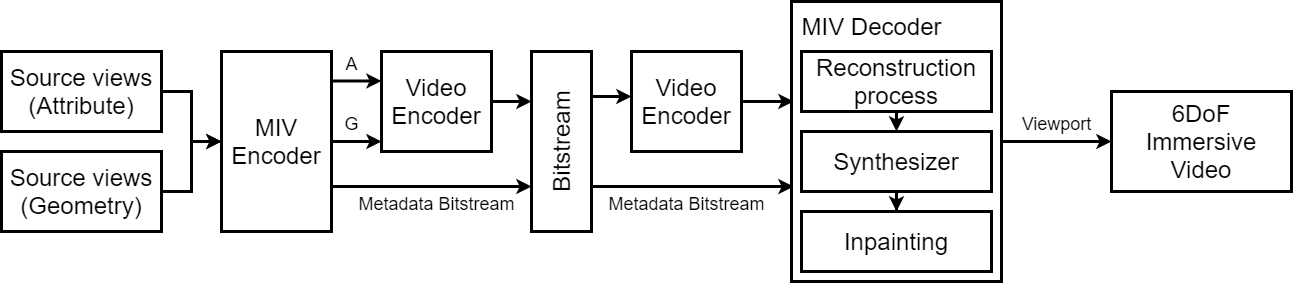

The diagram above was exported from draw.io. Its source (the exported page's mxGraphModel, read from the mxfile embedded in the PNG):
<mxGraphModel dx="1422" dy="826" grid="1" gridSize="10" guides="1" tooltips="1" connect="1" arrows="1" fold="1" page="1" pageScale="1" pageWidth="850" pageHeight="1100" math="0" shadow="0">
  <root>
    <mxCell id="0" />
    <mxCell id="1" parent="0" />
    <mxCell id="rW4S-vM-KfIU82PhizVC-33" value="" style="edgeStyle=orthogonalEdgeStyle;rounded=0;orthogonalLoop=1;jettySize=auto;html=1;fontSize=24;strokeWidth=3;" edge="1" parent="1" source="rW4S-vM-KfIU82PhizVC-2" target="rW4S-vM-KfIU82PhizVC-6">
      <mxGeometry relative="1" as="geometry" />
    </mxCell>
    <mxCell id="rW4S-vM-KfIU82PhizVC-2" value="&lt;font style=&quot;font-size: 24px&quot;&gt;Source views&lt;br&gt;(Attribute)&lt;br&gt;&lt;/font&gt;" style="rounded=0;whiteSpace=wrap;html=1;strokeWidth=3;" vertex="1" parent="1">
      <mxGeometry x="60" y="260" width="160" height="80" as="geometry" />
    </mxCell>
    <mxCell id="rW4S-vM-KfIU82PhizVC-34" value="" style="edgeStyle=orthogonalEdgeStyle;rounded=0;orthogonalLoop=1;jettySize=auto;html=1;fontSize=24;strokeWidth=3;" edge="1" parent="1" source="rW4S-vM-KfIU82PhizVC-4" target="rW4S-vM-KfIU82PhizVC-6">
      <mxGeometry relative="1" as="geometry" />
    </mxCell>
    <mxCell id="rW4S-vM-KfIU82PhizVC-4" value="&lt;font style=&quot;font-size: 24px&quot;&gt;Source views&lt;br&gt;(Geometry)&lt;br&gt;&lt;/font&gt;" style="rounded=0;whiteSpace=wrap;html=1;strokeWidth=3;" vertex="1" parent="1">
      <mxGeometry x="60" y="360" width="160" height="80" as="geometry" />
    </mxCell>
    <mxCell id="rW4S-vM-KfIU82PhizVC-35" value="" style="edgeStyle=orthogonalEdgeStyle;rounded=0;orthogonalLoop=1;jettySize=auto;html=1;fontSize=24;strokeWidth=3;" edge="1" parent="1" source="rW4S-vM-KfIU82PhizVC-6" target="rW4S-vM-KfIU82PhizVC-11">
      <mxGeometry relative="1" as="geometry">
        <Array as="points">
          <mxPoint x="430" y="350" />
          <mxPoint x="430" y="350" />
        </Array>
      </mxGeometry>
    </mxCell>
    <mxCell id="rW4S-vM-KfIU82PhizVC-36" style="edgeStyle=orthogonalEdgeStyle;rounded=0;orthogonalLoop=1;jettySize=auto;html=1;exitX=1;exitY=0.75;exitDx=0;exitDy=0;entryX=0;entryY=0.75;entryDx=0;entryDy=0;fontSize=24;strokeWidth=3;" edge="1" parent="1" source="rW4S-vM-KfIU82PhizVC-6" target="rW4S-vM-KfIU82PhizVC-13">
      <mxGeometry relative="1" as="geometry" />
    </mxCell>
    <mxCell id="rW4S-vM-KfIU82PhizVC-6" value="MIV Encoder" style="rounded=0;whiteSpace=wrap;html=1;fontSize=24;strokeWidth=3;" vertex="1" parent="1">
      <mxGeometry x="280" y="260" width="110" height="180" as="geometry" />
    </mxCell>
    <mxCell id="rW4S-vM-KfIU82PhizVC-11" value="Video Encoder" style="rounded=0;whiteSpace=wrap;html=1;fontSize=24;strokeWidth=3;" vertex="1" parent="1">
      <mxGeometry x="440" y="260" width="110" height="100" as="geometry" />
    </mxCell>
    <mxCell id="rW4S-vM-KfIU82PhizVC-45" style="edgeStyle=orthogonalEdgeStyle;rounded=0;orthogonalLoop=1;jettySize=auto;html=1;exitX=1;exitY=0.5;exitDx=0;exitDy=0;entryX=0.01;entryY=0.357;entryDx=0;entryDy=0;entryPerimeter=0;fontSize=24;strokeWidth=3;" edge="1" parent="1" source="rW4S-vM-KfIU82PhizVC-12" target="rW4S-vM-KfIU82PhizVC-14">
      <mxGeometry relative="1" as="geometry" />
    </mxCell>
    <mxCell id="rW4S-vM-KfIU82PhizVC-12" value="Video Encoder" style="rounded=0;whiteSpace=wrap;html=1;fontSize=24;strokeWidth=3;" vertex="1" parent="1">
      <mxGeometry x="690" y="260" width="110" height="100" as="geometry" />
    </mxCell>
    <mxCell id="rW4S-vM-KfIU82PhizVC-39" style="edgeStyle=orthogonalEdgeStyle;rounded=0;orthogonalLoop=1;jettySize=auto;html=1;exitX=1;exitY=0.75;exitDx=0;exitDy=0;entryX=0.01;entryY=0.661;entryDx=0;entryDy=0;entryPerimeter=0;fontSize=24;strokeWidth=3;" edge="1" parent="1" source="rW4S-vM-KfIU82PhizVC-13" target="rW4S-vM-KfIU82PhizVC-14">
      <mxGeometry relative="1" as="geometry" />
    </mxCell>
    <mxCell id="rW4S-vM-KfIU82PhizVC-43" style="edgeStyle=orthogonalEdgeStyle;rounded=0;orthogonalLoop=1;jettySize=auto;html=1;exitX=1;exitY=0.25;exitDx=0;exitDy=0;fontSize=24;strokeWidth=3;" edge="1" parent="1" source="rW4S-vM-KfIU82PhizVC-13">
      <mxGeometry relative="1" as="geometry">
        <mxPoint x="690" y="305" as="targetPoint" />
      </mxGeometry>
    </mxCell>
    <mxCell id="rW4S-vM-KfIU82PhizVC-13" value="Bitstream" style="rounded=0;whiteSpace=wrap;html=1;fontSize=24;strokeWidth=3;direction=south;rotation=-90;" vertex="1" parent="1">
      <mxGeometry x="530" y="320" width="180" height="60" as="geometry" />
    </mxCell>
    <mxCell id="rW4S-vM-KfIU82PhizVC-21" style="edgeStyle=orthogonalEdgeStyle;rounded=0;orthogonalLoop=1;jettySize=auto;html=1;exitX=1;exitY=0.5;exitDx=0;exitDy=0;fontSize=24;strokeWidth=3;" edge="1" parent="1" source="rW4S-vM-KfIU82PhizVC-14" target="rW4S-vM-KfIU82PhizVC-22">
      <mxGeometry relative="1" as="geometry">
        <mxPoint x="1120" y="350" as="targetPoint" />
      </mxGeometry>
    </mxCell>
    <mxCell id="rW4S-vM-KfIU82PhizVC-14" value="" style="rounded=0;whiteSpace=wrap;html=1;fontSize=24;strokeWidth=3;" vertex="1" parent="1">
      <mxGeometry x="850" y="210" width="210" height="280" as="geometry" />
    </mxCell>
    <mxCell id="rW4S-vM-KfIU82PhizVC-15" value="MIV Decoder" style="text;html=1;align=center;verticalAlign=middle;resizable=0;points=[];autosize=1;strokeColor=none;fillColor=none;fontSize=24;" vertex="1" parent="1">
      <mxGeometry x="850" y="220" width="160" height="30" as="geometry" />
    </mxCell>
    <mxCell id="rW4S-vM-KfIU82PhizVC-19" style="edgeStyle=orthogonalEdgeStyle;rounded=0;orthogonalLoop=1;jettySize=auto;html=1;exitX=0.5;exitY=1;exitDx=0;exitDy=0;entryX=0.5;entryY=0;entryDx=0;entryDy=0;fontSize=24;strokeWidth=3;" edge="1" parent="1" source="rW4S-vM-KfIU82PhizVC-16" target="rW4S-vM-KfIU82PhizVC-17">
      <mxGeometry relative="1" as="geometry" />
    </mxCell>
    <mxCell id="rW4S-vM-KfIU82PhizVC-16" value="Reconstruction&lt;br&gt;process" style="rounded=0;whiteSpace=wrap;html=1;fontSize=24;strokeWidth=3;" vertex="1" parent="1">
      <mxGeometry x="860" y="260" width="190" height="60" as="geometry" />
    </mxCell>
    <mxCell id="rW4S-vM-KfIU82PhizVC-20" style="edgeStyle=orthogonalEdgeStyle;rounded=0;orthogonalLoop=1;jettySize=auto;html=1;exitX=0.5;exitY=1;exitDx=0;exitDy=0;fontSize=24;strokeWidth=3;" edge="1" parent="1" source="rW4S-vM-KfIU82PhizVC-17" target="rW4S-vM-KfIU82PhizVC-18">
      <mxGeometry relative="1" as="geometry" />
    </mxCell>
    <mxCell id="rW4S-vM-KfIU82PhizVC-17" value="Synthesizer" style="rounded=0;whiteSpace=wrap;html=1;fontSize=24;strokeWidth=3;" vertex="1" parent="1">
      <mxGeometry x="860" y="340" width="190" height="60" as="geometry" />
    </mxCell>
    <mxCell id="rW4S-vM-KfIU82PhizVC-18" value="Inpainting" style="rounded=0;whiteSpace=wrap;html=1;fontSize=24;strokeWidth=3;" vertex="1" parent="1">
      <mxGeometry x="860" y="420" width="190" height="60" as="geometry" />
    </mxCell>
    <mxCell id="rW4S-vM-KfIU82PhizVC-22" value="6DoF&lt;br&gt;Immersive&lt;br&gt;Video" style="rounded=0;whiteSpace=wrap;html=1;fontSize=24;strokeWidth=3;" vertex="1" parent="1">
      <mxGeometry x="1170" y="300" width="180" height="100" as="geometry" />
    </mxCell>
    <mxCell id="rW4S-vM-KfIU82PhizVC-38" value="" style="endArrow=classic;html=1;rounded=0;fontSize=24;strokeWidth=3;exitX=1;exitY=0.5;exitDx=0;exitDy=0;" edge="1" parent="1" source="rW4S-vM-KfIU82PhizVC-11">
      <mxGeometry width="50" height="50" relative="1" as="geometry">
        <mxPoint x="670" y="510" as="sourcePoint" />
        <mxPoint x="590" y="310" as="targetPoint" />
      </mxGeometry>
    </mxCell>
    <mxCell id="rW4S-vM-KfIU82PhizVC-46" value="&lt;font style=&quot;font-size: 18px&quot;&gt;Metadata Bitstream&lt;/font&gt;" style="text;html=1;align=center;verticalAlign=middle;resizable=0;points=[];autosize=1;strokeColor=none;fillColor=none;fontSize=24;" vertex="1" parent="1">
      <mxGeometry x="410" y="390" width="170" height="40" as="geometry" />
    </mxCell>
    <mxCell id="rW4S-vM-KfIU82PhizVC-48" value="&lt;font style=&quot;font-size: 18px&quot;&gt;Metadata Bitstream&lt;/font&gt;" style="text;html=1;align=center;verticalAlign=middle;resizable=0;points=[];autosize=1;strokeColor=none;fillColor=none;fontSize=24;" vertex="1" parent="1">
      <mxGeometry x="660" y="390" width="170" height="40" as="geometry" />
    </mxCell>
    <mxCell id="rW4S-vM-KfIU82PhizVC-49" value="" style="edgeStyle=orthogonalEdgeStyle;rounded=0;orthogonalLoop=1;jettySize=auto;html=1;fontSize=24;strokeWidth=3;" edge="1" parent="1">
      <mxGeometry relative="1" as="geometry">
        <mxPoint x="390" y="289.5" as="sourcePoint" />
        <mxPoint x="440" y="289.5" as="targetPoint" />
        <Array as="points">
          <mxPoint x="430" y="289.5" />
          <mxPoint x="430" y="289.5" />
        </Array>
      </mxGeometry>
    </mxCell>
    <mxCell id="rW4S-vM-KfIU82PhizVC-50" value="&lt;font style=&quot;font-size: 18px&quot;&gt;Viewport&lt;br&gt;&lt;/font&gt;" style="text;html=1;align=center;verticalAlign=middle;resizable=0;points=[];autosize=1;strokeColor=none;fillColor=none;fontSize=24;" vertex="1" parent="1">
      <mxGeometry x="1070" y="310" width="90" height="40" as="geometry" />
    </mxCell>
    <mxCell id="rW4S-vM-KfIU82PhizVC-51" value="&lt;font style=&quot;font-size: 18px&quot;&gt;A&lt;br&gt;&lt;/font&gt;" style="text;html=1;align=center;verticalAlign=middle;resizable=0;points=[];autosize=1;strokeColor=none;fillColor=none;fontSize=24;" vertex="1" parent="1">
      <mxGeometry x="395" y="250" width="30" height="40" as="geometry" />
    </mxCell>
    <mxCell id="rW4S-vM-KfIU82PhizVC-52" value="&lt;font style=&quot;font-size: 18px&quot;&gt;G&lt;/font&gt;" style="text;html=1;align=center;verticalAlign=middle;resizable=0;points=[];autosize=1;strokeColor=none;fillColor=none;fontSize=24;" vertex="1" parent="1">
      <mxGeometry x="395" y="310" width="30" height="40" as="geometry" />
    </mxCell>
  </root>
</mxGraphModel>